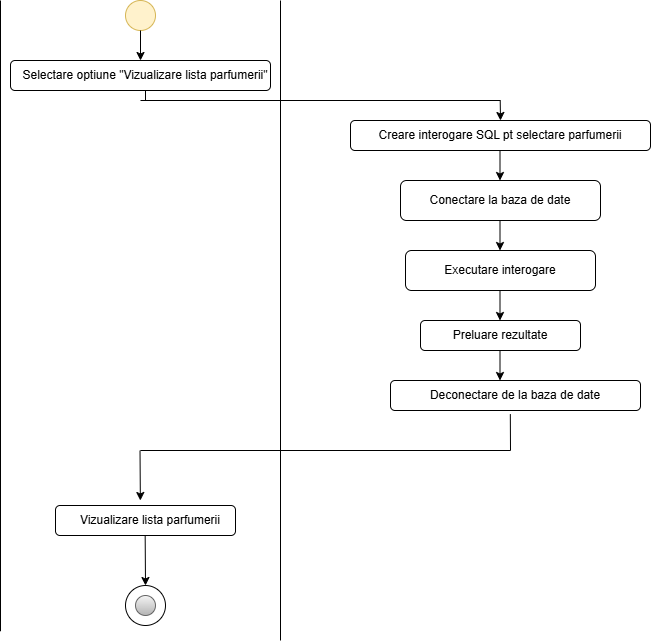

The diagram above was exported from draw.io. Its source (the exported page's mxGraphModel, read from the mxfile embedded in the PNG):
<mxGraphModel dx="1985" dy="815" grid="1" gridSize="10" guides="1" tooltips="1" connect="1" arrows="1" fold="1" page="1" pageScale="1" pageWidth="827" pageHeight="1169" math="0" shadow="0">
  <root>
    <mxCell id="0" />
    <mxCell id="1" parent="0" />
    <mxCell id="QNAOKA0pkJD_gHQBCwym-1" value="" style="endArrow=none;html=1;rounded=0;" edge="1" parent="1">
      <mxGeometry width="50" height="50" relative="1" as="geometry">
        <mxPoint x="120" y="710.7618931361607" as="sourcePoint" />
        <mxPoint x="120" y="80" as="targetPoint" />
      </mxGeometry>
    </mxCell>
    <mxCell id="QNAOKA0pkJD_gHQBCwym-3" value="" style="ellipse;whiteSpace=wrap;html=1;aspect=fixed;fillColor=#fff2cc;strokeColor=#d6b656;" vertex="1" parent="1">
      <mxGeometry x="245" y="80" width="30" height="30" as="geometry" />
    </mxCell>
    <mxCell id="QNAOKA0pkJD_gHQBCwym-4" value="" style="endArrow=classic;html=1;rounded=0;exitX=0.5;exitY=1;exitDx=0;exitDy=0;" edge="1" parent="1" source="QNAOKA0pkJD_gHQBCwym-3">
      <mxGeometry width="50" height="50" relative="1" as="geometry">
        <mxPoint x="200" y="300" as="sourcePoint" />
        <mxPoint x="260" y="140" as="targetPoint" />
      </mxGeometry>
    </mxCell>
    <mxCell id="QNAOKA0pkJD_gHQBCwym-5" value="" style="rounded=1;whiteSpace=wrap;html=1;" vertex="1" parent="1">
      <mxGeometry x="130" y="140" width="260" height="30" as="geometry" />
    </mxCell>
    <mxCell id="QNAOKA0pkJD_gHQBCwym-6" value="Selectare optiune &quot;Vizualizare lista parfumerii&quot;" style="text;html=1;align=center;verticalAlign=middle;whiteSpace=wrap;rounded=0;" vertex="1" parent="1">
      <mxGeometry x="140" y="140" width="250" height="30" as="geometry" />
    </mxCell>
    <mxCell id="QNAOKA0pkJD_gHQBCwym-7" value="" style="endArrow=none;html=1;rounded=0;" edge="1" parent="1">
      <mxGeometry width="50" height="50" relative="1" as="geometry">
        <mxPoint x="400" y="720" as="sourcePoint" />
        <mxPoint x="400" y="80" as="targetPoint" />
      </mxGeometry>
    </mxCell>
    <mxCell id="QNAOKA0pkJD_gHQBCwym-8" value="" style="rounded=1;whiteSpace=wrap;html=1;" vertex="1" parent="1">
      <mxGeometry x="175" y="585" width="180" height="30" as="geometry" />
    </mxCell>
    <mxCell id="QNAOKA0pkJD_gHQBCwym-9" value="Vizualizare lista parfumerii" style="text;html=1;align=center;verticalAlign=middle;whiteSpace=wrap;rounded=0;" vertex="1" parent="1">
      <mxGeometry x="185" y="585" width="170" height="30" as="geometry" />
    </mxCell>
    <mxCell id="QNAOKA0pkJD_gHQBCwym-10" value="" style="endArrow=classic;html=1;rounded=0;exitX=0.5;exitY=1;exitDx=0;exitDy=0;entryX=0.5;entryY=0;entryDx=0;entryDy=0;" edge="1" parent="1" target="QNAOKA0pkJD_gHQBCwym-11">
      <mxGeometry width="50" height="50" relative="1" as="geometry">
        <mxPoint x="264.67" y="615" as="sourcePoint" />
        <mxPoint x="264.67" y="645" as="targetPoint" />
      </mxGeometry>
    </mxCell>
    <mxCell id="QNAOKA0pkJD_gHQBCwym-11" value="" style="ellipse;whiteSpace=wrap;html=1;aspect=fixed;" vertex="1" parent="1">
      <mxGeometry x="245" y="665" width="40" height="40" as="geometry" />
    </mxCell>
    <mxCell id="QNAOKA0pkJD_gHQBCwym-12" value="" style="ellipse;whiteSpace=wrap;html=1;aspect=fixed;fillColor=#f5f5f5;gradientColor=#b3b3b3;strokeColor=#666666;" vertex="1" parent="1">
      <mxGeometry x="255" y="675" width="20" height="20" as="geometry" />
    </mxCell>
    <mxCell id="QNAOKA0pkJD_gHQBCwym-14" value="" style="rounded=1;whiteSpace=wrap;html=1;" vertex="1" parent="1">
      <mxGeometry x="470" y="200" width="300" height="30" as="geometry" />
    </mxCell>
    <mxCell id="QNAOKA0pkJD_gHQBCwym-15" value="Creare interogare SQL pt selectare parfumerii" style="text;html=1;align=center;verticalAlign=middle;whiteSpace=wrap;rounded=0;" vertex="1" parent="1">
      <mxGeometry x="480" y="200" width="280" height="30" as="geometry" />
    </mxCell>
    <mxCell id="QNAOKA0pkJD_gHQBCwym-16" value="" style="endArrow=classic;html=1;rounded=0;exitX=0.5;exitY=1;exitDx=0;exitDy=0;" edge="1" parent="1">
      <mxGeometry width="50" height="50" relative="1" as="geometry">
        <mxPoint x="619.5" y="230" as="sourcePoint" />
        <mxPoint x="619.5" y="260" as="targetPoint" />
      </mxGeometry>
    </mxCell>
    <mxCell id="QNAOKA0pkJD_gHQBCwym-17" value="" style="rounded=1;whiteSpace=wrap;html=1;" vertex="1" parent="1">
      <mxGeometry x="520" y="260" width="200" height="40" as="geometry" />
    </mxCell>
    <mxCell id="QNAOKA0pkJD_gHQBCwym-18" value="Conectare la baza de date" style="text;html=1;align=center;verticalAlign=middle;whiteSpace=wrap;rounded=0;" vertex="1" parent="1">
      <mxGeometry x="540" y="265" width="160" height="30" as="geometry" />
    </mxCell>
    <mxCell id="QNAOKA0pkJD_gHQBCwym-19" value="" style="endArrow=classic;html=1;rounded=0;exitX=0.5;exitY=1;exitDx=0;exitDy=0;" edge="1" parent="1">
      <mxGeometry width="50" height="50" relative="1" as="geometry">
        <mxPoint x="619.5" y="300" as="sourcePoint" />
        <mxPoint x="619.5" y="330" as="targetPoint" />
      </mxGeometry>
    </mxCell>
    <mxCell id="QNAOKA0pkJD_gHQBCwym-21" value="" style="rounded=1;whiteSpace=wrap;html=1;" vertex="1" parent="1">
      <mxGeometry x="525" y="330" width="190" height="40" as="geometry" />
    </mxCell>
    <mxCell id="QNAOKA0pkJD_gHQBCwym-22" value="Executare interogare" style="text;html=1;align=center;verticalAlign=middle;whiteSpace=wrap;rounded=0;" vertex="1" parent="1">
      <mxGeometry x="535" y="335" width="170" height="30" as="geometry" />
    </mxCell>
    <mxCell id="QNAOKA0pkJD_gHQBCwym-23" value="" style="endArrow=classic;html=1;rounded=0;exitX=0.5;exitY=1;exitDx=0;exitDy=0;" edge="1" parent="1">
      <mxGeometry width="50" height="50" relative="1" as="geometry">
        <mxPoint x="619.5" y="370" as="sourcePoint" />
        <mxPoint x="619.5" y="400" as="targetPoint" />
      </mxGeometry>
    </mxCell>
    <mxCell id="QNAOKA0pkJD_gHQBCwym-24" value="" style="rounded=1;whiteSpace=wrap;html=1;" vertex="1" parent="1">
      <mxGeometry x="540" y="400" width="160" height="30" as="geometry" />
    </mxCell>
    <mxCell id="QNAOKA0pkJD_gHQBCwym-25" value="Preluare rezultate" style="text;html=1;align=center;verticalAlign=middle;whiteSpace=wrap;rounded=0;" vertex="1" parent="1">
      <mxGeometry x="540" y="400" width="160" height="30" as="geometry" />
    </mxCell>
    <mxCell id="QNAOKA0pkJD_gHQBCwym-26" value="" style="endArrow=classic;html=1;rounded=0;exitX=0.5;exitY=1;exitDx=0;exitDy=0;" edge="1" parent="1">
      <mxGeometry width="50" height="50" relative="1" as="geometry">
        <mxPoint x="619.5" y="430" as="sourcePoint" />
        <mxPoint x="619.5" y="460" as="targetPoint" />
      </mxGeometry>
    </mxCell>
    <mxCell id="QNAOKA0pkJD_gHQBCwym-27" value="Text" style="text;html=1;align=center;verticalAlign=middle;whiteSpace=wrap;rounded=0;" vertex="1" parent="1">
      <mxGeometry x="530" y="460" width="230" height="30" as="geometry" />
    </mxCell>
    <mxCell id="QNAOKA0pkJD_gHQBCwym-28" value="Deconectare de la baza de date" style="rounded=1;whiteSpace=wrap;html=1;" vertex="1" parent="1">
      <mxGeometry x="510" y="460" width="250" height="30" as="geometry" />
    </mxCell>
    <mxCell id="QNAOKA0pkJD_gHQBCwym-29" value="" style="endArrow=none;html=1;rounded=0;entryX=0.5;entryY=1;entryDx=0;entryDy=0;" edge="1" parent="1" target="QNAOKA0pkJD_gHQBCwym-6">
      <mxGeometry width="50" height="50" relative="1" as="geometry">
        <mxPoint x="265" y="180" as="sourcePoint" />
        <mxPoint x="500" y="310" as="targetPoint" />
      </mxGeometry>
    </mxCell>
    <mxCell id="QNAOKA0pkJD_gHQBCwym-30" value="" style="endArrow=none;html=1;rounded=0;" edge="1" parent="1">
      <mxGeometry width="50" height="50" relative="1" as="geometry">
        <mxPoint x="260" y="180" as="sourcePoint" />
        <mxPoint x="620" y="180" as="targetPoint" />
      </mxGeometry>
    </mxCell>
    <mxCell id="QNAOKA0pkJD_gHQBCwym-31" value="" style="endArrow=classic;html=1;rounded=0;exitX=0.5;exitY=1;exitDx=0;exitDy=0;" edge="1" parent="1">
      <mxGeometry width="50" height="50" relative="1" as="geometry">
        <mxPoint x="619.71" y="180" as="sourcePoint" />
        <mxPoint x="620" y="200" as="targetPoint" />
      </mxGeometry>
    </mxCell>
    <mxCell id="QNAOKA0pkJD_gHQBCwym-34" value="" style="endArrow=none;html=1;rounded=0;entryX=0.434;entryY=1.124;entryDx=0;entryDy=0;entryPerimeter=0;" edge="1" parent="1" target="QNAOKA0pkJD_gHQBCwym-27">
      <mxGeometry width="50" height="50" relative="1" as="geometry">
        <mxPoint x="630" y="530" as="sourcePoint" />
        <mxPoint x="470" y="460" as="targetPoint" />
      </mxGeometry>
    </mxCell>
    <mxCell id="QNAOKA0pkJD_gHQBCwym-35" value="" style="endArrow=none;html=1;rounded=0;" edge="1" parent="1">
      <mxGeometry width="50" height="50" relative="1" as="geometry">
        <mxPoint x="260" y="530" as="sourcePoint" />
        <mxPoint x="630" y="530" as="targetPoint" />
      </mxGeometry>
    </mxCell>
    <mxCell id="QNAOKA0pkJD_gHQBCwym-36" value="" style="endArrow=classic;html=1;rounded=0;exitX=0.5;exitY=1;exitDx=0;exitDy=0;entryX=0.5;entryY=0;entryDx=0;entryDy=0;" edge="1" parent="1">
      <mxGeometry width="50" height="50" relative="1" as="geometry">
        <mxPoint x="259.52000000000004" y="530" as="sourcePoint" />
        <mxPoint x="259.85" y="580" as="targetPoint" />
      </mxGeometry>
    </mxCell>
  </root>
</mxGraphModel>